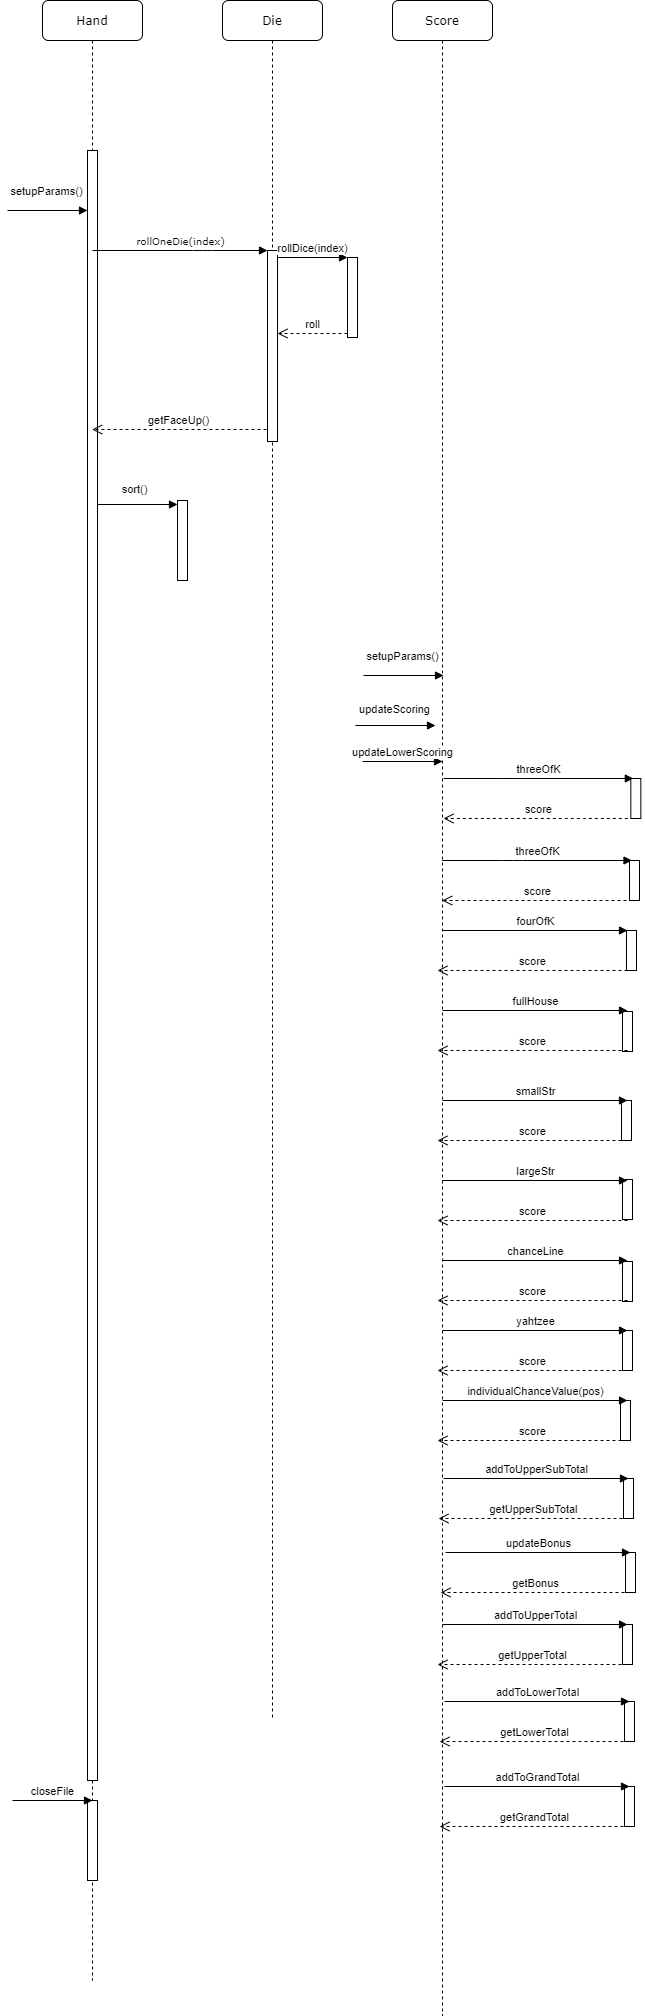

The diagram above was exported from draw.io. Its source (the exported page's mxGraphModel, read from the mxfile embedded in the PNG):
<mxGraphModel dx="773" dy="629" grid="0" gridSize="10" guides="0" tooltips="1" connect="1" arrows="1" fold="1" page="1" pageScale="1" pageWidth="1100" pageHeight="850" background="#ffffff" math="0" shadow="0">
  <root>
    <mxCell id="0" />
    <mxCell id="1" parent="0" />
    <mxCell id="7baba1c4bc27f4b0-2" value="Die" style="shape=umlLifeline;perimeter=lifelinePerimeter;whiteSpace=wrap;html=1;container=1;collapsible=0;recursiveResize=0;outlineConnect=0;rounded=1;shadow=0;comic=0;labelBackgroundColor=none;strokeWidth=1;fontFamily=Verdana;fontSize=12;align=center;" parent="1" vertex="1">
      <mxGeometry x="280" y="80" width="100" height="1720" as="geometry" />
    </mxCell>
    <mxCell id="yI_Bp0IKefqes0saPtgE-58" value="" style="html=1;points=[];perimeter=orthogonalPerimeter;" parent="7baba1c4bc27f4b0-2" vertex="1">
      <mxGeometry x="45" y="250" width="10" height="191" as="geometry" />
    </mxCell>
    <mxCell id="7baba1c4bc27f4b0-3" value="Score" style="shape=umlLifeline;perimeter=lifelinePerimeter;whiteSpace=wrap;html=1;container=1;collapsible=0;recursiveResize=0;outlineConnect=0;rounded=1;shadow=0;comic=0;labelBackgroundColor=none;strokeWidth=1;fontFamily=Verdana;fontSize=12;align=center;" parent="1" vertex="1">
      <mxGeometry x="450" y="80" width="100" height="2015" as="geometry" />
    </mxCell>
    <mxCell id="7baba1c4bc27f4b0-8" value="Hand" style="shape=umlLifeline;perimeter=lifelinePerimeter;whiteSpace=wrap;html=1;container=1;collapsible=0;recursiveResize=0;outlineConnect=0;rounded=1;shadow=0;comic=0;labelBackgroundColor=none;strokeWidth=1;fontFamily=Verdana;fontSize=12;align=center;" parent="1" vertex="1">
      <mxGeometry x="100" y="80" width="100" height="1980" as="geometry" />
    </mxCell>
    <mxCell id="yI_Bp0IKefqes0saPtgE-26" value="" style="html=1;points=[];perimeter=orthogonalPerimeter;rounded=0;shadow=0;comic=0;labelBackgroundColor=none;strokeWidth=1;fontFamily=Verdana;fontSize=12;align=center;" parent="7baba1c4bc27f4b0-8" vertex="1">
      <mxGeometry x="45" y="150" width="10" height="1630" as="geometry" />
    </mxCell>
    <mxCell id="yI_Bp0IKefqes0saPtgE-132" value="" style="html=1;points=[];perimeter=orthogonalPerimeter;" parent="7baba1c4bc27f4b0-8" vertex="1">
      <mxGeometry x="45" y="1800" width="10" height="80" as="geometry" />
    </mxCell>
    <mxCell id="yI_Bp0IKefqes0saPtgE-37" value="&lt;span style=&quot;font-size: 10px&quot;&gt;rollOneDie(index)&lt;br&gt;&lt;/span&gt;" style="html=1;verticalAlign=bottom;endArrow=block;labelBackgroundColor=none;fontFamily=Verdana;fontSize=12;edgeStyle=elbowEdgeStyle;elbow=vertical;" parent="1" target="yI_Bp0IKefqes0saPtgE-58" edge="1">
      <mxGeometry relative="1" as="geometry">
        <mxPoint x="150" y="330" as="sourcePoint" />
        <mxPoint x="320" y="300" as="targetPoint" />
        <Array as="points">
          <mxPoint x="260" y="330" />
        </Array>
      </mxGeometry>
    </mxCell>
    <mxCell id="yI_Bp0IKefqes0saPtgE-100" value="threeOfK" style="html=1;verticalAlign=bottom;endArrow=block;" parent="1" source="7baba1c4bc27f4b0-3" edge="1">
      <mxGeometry width="80" relative="1" as="geometry">
        <mxPoint x="660" y="980" as="sourcePoint" />
        <mxPoint x="689.5" y="940" as="targetPoint" />
        <Array as="points">
          <mxPoint x="570" y="940" />
        </Array>
      </mxGeometry>
    </mxCell>
    <mxCell id="yI_Bp0IKefqes0saPtgE-101" value="score" style="html=1;verticalAlign=bottom;endArrow=open;dashed=1;endSize=8;" parent="1" edge="1" target="7baba1c4bc27f4b0-3">
      <mxGeometry relative="1" as="geometry">
        <mxPoint x="690" y="980" as="sourcePoint" />
        <mxPoint x="620" y="1020" as="targetPoint" />
        <Array as="points">
          <mxPoint x="630" y="980" />
        </Array>
      </mxGeometry>
    </mxCell>
    <mxCell id="yI_Bp0IKefqes0saPtgE-106" value="" style="html=1;points=[];perimeter=orthogonalPerimeter;" parent="1" vertex="1">
      <mxGeometry x="680" y="1091" width="10" height="40" as="geometry" />
    </mxCell>
    <mxCell id="yI_Bp0IKefqes0saPtgE-107" value="fullHouse" style="html=1;verticalAlign=bottom;endArrow=block;" parent="1" edge="1">
      <mxGeometry width="80" relative="1" as="geometry">
        <mxPoint x="500" y="1090" as="sourcePoint" />
        <mxPoint x="685" y="1090" as="targetPoint" />
        <Array as="points">
          <mxPoint x="565.5" y="1090" />
        </Array>
      </mxGeometry>
    </mxCell>
    <mxCell id="yI_Bp0IKefqes0saPtgE-108" value="score" style="html=1;verticalAlign=bottom;endArrow=open;dashed=1;endSize=8;" parent="1" edge="1">
      <mxGeometry relative="1" as="geometry">
        <mxPoint x="685" y="1130" as="sourcePoint" />
        <mxPoint x="495" y="1130" as="targetPoint" />
        <Array as="points">
          <mxPoint x="625.5" y="1130" />
        </Array>
      </mxGeometry>
    </mxCell>
    <mxCell id="yI_Bp0IKefqes0saPtgE-112" value="" style="html=1;points=[];perimeter=orthogonalPerimeter;" parent="1" vertex="1">
      <mxGeometry x="679" y="1180" width="10" height="40" as="geometry" />
    </mxCell>
    <mxCell id="yI_Bp0IKefqes0saPtgE-113" value="smallStr" style="html=1;verticalAlign=bottom;endArrow=block;" parent="1" edge="1">
      <mxGeometry width="80" relative="1" as="geometry">
        <mxPoint x="500" y="1180" as="sourcePoint" />
        <mxPoint x="685" y="1180" as="targetPoint" />
        <Array as="points">
          <mxPoint x="565.5" y="1180" />
        </Array>
      </mxGeometry>
    </mxCell>
    <mxCell id="yI_Bp0IKefqes0saPtgE-114" value="score" style="html=1;verticalAlign=bottom;endArrow=open;dashed=1;endSize=8;" parent="1" edge="1">
      <mxGeometry relative="1" as="geometry">
        <mxPoint x="685" y="1220" as="sourcePoint" />
        <mxPoint x="495" y="1220" as="targetPoint" />
        <Array as="points">
          <mxPoint x="625.5" y="1220" />
        </Array>
      </mxGeometry>
    </mxCell>
    <mxCell id="yI_Bp0IKefqes0saPtgE-115" value="" style="html=1;points=[];perimeter=orthogonalPerimeter;" parent="1" vertex="1">
      <mxGeometry x="680" y="1259" width="10" height="40" as="geometry" />
    </mxCell>
    <mxCell id="yI_Bp0IKefqes0saPtgE-116" value="largeStr" style="html=1;verticalAlign=bottom;endArrow=block;" parent="1" edge="1">
      <mxGeometry width="80" relative="1" as="geometry">
        <mxPoint x="500" y="1260" as="sourcePoint" />
        <mxPoint x="685" y="1260" as="targetPoint" />
        <Array as="points">
          <mxPoint x="565.5" y="1260" />
        </Array>
      </mxGeometry>
    </mxCell>
    <mxCell id="yI_Bp0IKefqes0saPtgE-117" value="score" style="html=1;verticalAlign=bottom;endArrow=open;dashed=1;endSize=8;" parent="1" edge="1">
      <mxGeometry relative="1" as="geometry">
        <mxPoint x="685" y="1300" as="sourcePoint" />
        <mxPoint x="495" y="1300" as="targetPoint" />
        <Array as="points">
          <mxPoint x="625.5" y="1300" />
        </Array>
      </mxGeometry>
    </mxCell>
    <mxCell id="yI_Bp0IKefqes0saPtgE-118" value="" style="html=1;points=[];perimeter=orthogonalPerimeter;" parent="1" vertex="1">
      <mxGeometry x="680" y="1341" width="10" height="40" as="geometry" />
    </mxCell>
    <mxCell id="yI_Bp0IKefqes0saPtgE-119" value="chanceLine" style="html=1;verticalAlign=bottom;endArrow=block;" parent="1" edge="1">
      <mxGeometry width="80" relative="1" as="geometry">
        <mxPoint x="500" y="1340" as="sourcePoint" />
        <mxPoint x="685" y="1340" as="targetPoint" />
        <Array as="points">
          <mxPoint x="565.5" y="1340" />
        </Array>
      </mxGeometry>
    </mxCell>
    <mxCell id="yI_Bp0IKefqes0saPtgE-120" value="score" style="html=1;verticalAlign=bottom;endArrow=open;dashed=1;endSize=8;" parent="1" edge="1">
      <mxGeometry relative="1" as="geometry">
        <mxPoint x="685" y="1380" as="sourcePoint" />
        <mxPoint x="495" y="1380" as="targetPoint" />
        <Array as="points">
          <mxPoint x="625.5" y="1380" />
        </Array>
      </mxGeometry>
    </mxCell>
    <mxCell id="yI_Bp0IKefqes0saPtgE-121" value="" style="html=1;points=[];perimeter=orthogonalPerimeter;" parent="1" vertex="1">
      <mxGeometry x="680" y="1410" width="10" height="40" as="geometry" />
    </mxCell>
    <mxCell id="yI_Bp0IKefqes0saPtgE-122" value="yahtzee" style="html=1;verticalAlign=bottom;endArrow=block;" parent="1" edge="1">
      <mxGeometry width="80" relative="1" as="geometry">
        <mxPoint x="500" y="1410" as="sourcePoint" />
        <mxPoint x="685" y="1410" as="targetPoint" />
        <Array as="points">
          <mxPoint x="565.5" y="1410" />
        </Array>
      </mxGeometry>
    </mxCell>
    <mxCell id="yI_Bp0IKefqes0saPtgE-123" value="score" style="html=1;verticalAlign=bottom;endArrow=open;dashed=1;endSize=8;" parent="1" edge="1">
      <mxGeometry relative="1" as="geometry">
        <mxPoint x="685" y="1450" as="sourcePoint" />
        <mxPoint x="495" y="1450" as="targetPoint" />
        <Array as="points">
          <mxPoint x="625.5" y="1450" />
        </Array>
      </mxGeometry>
    </mxCell>
    <mxCell id="yI_Bp0IKefqes0saPtgE-124" value="" style="html=1;points=[];perimeter=orthogonalPerimeter;" parent="1" vertex="1">
      <mxGeometry x="678" y="1480" width="10" height="40" as="geometry" />
    </mxCell>
    <mxCell id="yI_Bp0IKefqes0saPtgE-125" value="individualChanceValue(pos)" style="html=1;verticalAlign=bottom;endArrow=block;" parent="1" edge="1">
      <mxGeometry width="80" relative="1" as="geometry">
        <mxPoint x="500" y="1480" as="sourcePoint" />
        <mxPoint x="685" y="1480" as="targetPoint" />
        <Array as="points">
          <mxPoint x="565.5" y="1480" />
        </Array>
      </mxGeometry>
    </mxCell>
    <mxCell id="yI_Bp0IKefqes0saPtgE-126" value="score" style="html=1;verticalAlign=bottom;endArrow=open;dashed=1;endSize=8;" parent="1" edge="1">
      <mxGeometry relative="1" as="geometry">
        <mxPoint x="685" y="1520" as="sourcePoint" />
        <mxPoint x="495" y="1520" as="targetPoint" />
        <Array as="points">
          <mxPoint x="625.5" y="1520" />
        </Array>
      </mxGeometry>
    </mxCell>
    <mxCell id="yI_Bp0IKefqes0saPtgE-133" value="closeFile" style="html=1;verticalAlign=bottom;endArrow=block;" parent="1" edge="1">
      <mxGeometry width="80" relative="1" as="geometry">
        <mxPoint x="70" y="1880" as="sourcePoint" />
        <mxPoint x="150" y="1880" as="targetPoint" />
      </mxGeometry>
    </mxCell>
    <mxCell id="6vPc4sqJJysirQgkIP36-12" value="" style="html=1;points=[];perimeter=orthogonalPerimeter;" vertex="1" parent="1">
      <mxGeometry x="405" y="337" width="10" height="80" as="geometry" />
    </mxCell>
    <mxCell id="6vPc4sqJJysirQgkIP36-13" value="rollDice(index)" style="html=1;verticalAlign=bottom;endArrow=block;entryX=0;entryY=0;" edge="1" target="6vPc4sqJJysirQgkIP36-12" parent="1">
      <mxGeometry relative="1" as="geometry">
        <mxPoint x="335" y="337" as="sourcePoint" />
      </mxGeometry>
    </mxCell>
    <mxCell id="6vPc4sqJJysirQgkIP36-14" value="roll&lt;br&gt;" style="html=1;verticalAlign=bottom;endArrow=open;dashed=1;endSize=8;exitX=0;exitY=0.95;" edge="1" source="6vPc4sqJJysirQgkIP36-12" parent="1">
      <mxGeometry relative="1" as="geometry">
        <mxPoint x="335" y="413" as="targetPoint" />
      </mxGeometry>
    </mxCell>
    <mxCell id="6vPc4sqJJysirQgkIP36-17" value="getFaceUp()" style="html=1;verticalAlign=bottom;endArrow=open;dashed=1;endSize=8;" edge="1" parent="1" target="7baba1c4bc27f4b0-8">
      <mxGeometry relative="1" as="geometry">
        <mxPoint x="324" y="509" as="sourcePoint" />
        <mxPoint x="244" y="509" as="targetPoint" />
      </mxGeometry>
    </mxCell>
    <mxCell id="yI_Bp0IKefqes0saPtgE-99" value="" style="html=1;points=[];perimeter=orthogonalPerimeter;" parent="1" vertex="1">
      <mxGeometry x="687" y="940" width="10" height="40" as="geometry" />
    </mxCell>
    <mxCell id="yI_Bp0IKefqes0saPtgE-104" value="fourOfK" style="html=1;verticalAlign=bottom;endArrow=block;" parent="1" edge="1">
      <mxGeometry width="80" relative="1" as="geometry">
        <mxPoint x="500" y="1010" as="sourcePoint" />
        <mxPoint x="685" y="1010" as="targetPoint" />
        <Array as="points">
          <mxPoint x="565.5" y="1010" />
        </Array>
      </mxGeometry>
    </mxCell>
    <mxCell id="yI_Bp0IKefqes0saPtgE-105" value="score" style="html=1;verticalAlign=bottom;endArrow=open;dashed=1;endSize=8;" parent="1" edge="1">
      <mxGeometry relative="1" as="geometry">
        <mxPoint x="685" y="1050" as="sourcePoint" />
        <mxPoint x="495" y="1050" as="targetPoint" />
        <Array as="points">
          <mxPoint x="625.5" y="1050" />
        </Array>
      </mxGeometry>
    </mxCell>
    <mxCell id="yI_Bp0IKefqes0saPtgE-103" value="" style="html=1;points=[];perimeter=orthogonalPerimeter;" parent="1" vertex="1">
      <mxGeometry x="684" y="1010" width="10" height="40" as="geometry" />
    </mxCell>
    <mxCell id="6vPc4sqJJysirQgkIP36-18" value="" style="html=1;points=[];perimeter=orthogonalPerimeter;" vertex="1" parent="1">
      <mxGeometry x="681" y="1558" width="10" height="40" as="geometry" />
    </mxCell>
    <mxCell id="6vPc4sqJJysirQgkIP36-19" value="addToUpperSubTotal" style="html=1;verticalAlign=bottom;endArrow=block;" edge="1" parent="1">
      <mxGeometry width="80" relative="1" as="geometry">
        <mxPoint x="501" y="1557.9999999999998" as="sourcePoint" />
        <mxPoint x="686" y="1557.9999999999998" as="targetPoint" />
        <Array as="points">
          <mxPoint x="566.5" y="1558" />
        </Array>
      </mxGeometry>
    </mxCell>
    <mxCell id="6vPc4sqJJysirQgkIP36-20" value="getUpperSubTotal" style="html=1;verticalAlign=bottom;endArrow=open;dashed=1;endSize=8;" edge="1" parent="1">
      <mxGeometry relative="1" as="geometry">
        <mxPoint x="686" y="1598" as="sourcePoint" />
        <mxPoint x="496" y="1598" as="targetPoint" />
        <Array as="points">
          <mxPoint x="626.5" y="1598" />
        </Array>
      </mxGeometry>
    </mxCell>
    <mxCell id="6vPc4sqJJysirQgkIP36-21" value="" style="html=1;points=[];perimeter=orthogonalPerimeter;" vertex="1" parent="1">
      <mxGeometry x="683" y="1632" width="10" height="40" as="geometry" />
    </mxCell>
    <mxCell id="6vPc4sqJJysirQgkIP36-22" value="updateBonus" style="html=1;verticalAlign=bottom;endArrow=block;" edge="1" parent="1">
      <mxGeometry width="80" relative="1" as="geometry">
        <mxPoint x="503" y="1631.9999999999998" as="sourcePoint" />
        <mxPoint x="688" y="1631.9999999999998" as="targetPoint" />
        <Array as="points">
          <mxPoint x="568.5" y="1632" />
        </Array>
      </mxGeometry>
    </mxCell>
    <mxCell id="6vPc4sqJJysirQgkIP36-23" value="getBonus" style="html=1;verticalAlign=bottom;endArrow=open;dashed=1;endSize=8;" edge="1" parent="1">
      <mxGeometry relative="1" as="geometry">
        <mxPoint x="688" y="1672" as="sourcePoint" />
        <mxPoint x="498" y="1672" as="targetPoint" />
        <Array as="points">
          <mxPoint x="628.5" y="1672" />
        </Array>
      </mxGeometry>
    </mxCell>
    <mxCell id="6vPc4sqJJysirQgkIP36-24" value="" style="html=1;points=[];perimeter=orthogonalPerimeter;" vertex="1" parent="1">
      <mxGeometry x="680" y="1704" width="10" height="40" as="geometry" />
    </mxCell>
    <mxCell id="6vPc4sqJJysirQgkIP36-25" value="addToUpperTotal" style="html=1;verticalAlign=bottom;endArrow=block;" edge="1" parent="1">
      <mxGeometry width="80" relative="1" as="geometry">
        <mxPoint x="500" y="1703.9999999999998" as="sourcePoint" />
        <mxPoint x="685" y="1703.9999999999998" as="targetPoint" />
        <Array as="points">
          <mxPoint x="565.5" y="1704" />
        </Array>
      </mxGeometry>
    </mxCell>
    <mxCell id="6vPc4sqJJysirQgkIP36-26" value="getUpperTotal" style="html=1;verticalAlign=bottom;endArrow=open;dashed=1;endSize=8;" edge="1" parent="1">
      <mxGeometry relative="1" as="geometry">
        <mxPoint x="685" y="1744" as="sourcePoint" />
        <mxPoint x="495" y="1744" as="targetPoint" />
        <Array as="points">
          <mxPoint x="625.5" y="1744" />
        </Array>
      </mxGeometry>
    </mxCell>
    <mxCell id="6vPc4sqJJysirQgkIP36-27" value="" style="html=1;points=[];perimeter=orthogonalPerimeter;" vertex="1" parent="1">
      <mxGeometry x="682" y="1781" width="10" height="40" as="geometry" />
    </mxCell>
    <mxCell id="6vPc4sqJJysirQgkIP36-28" value="addToLowerTotal" style="html=1;verticalAlign=bottom;endArrow=block;" edge="1" parent="1">
      <mxGeometry width="80" relative="1" as="geometry">
        <mxPoint x="502" y="1780.9999999999998" as="sourcePoint" />
        <mxPoint x="687" y="1780.9999999999998" as="targetPoint" />
        <Array as="points">
          <mxPoint x="567.5" y="1781" />
        </Array>
      </mxGeometry>
    </mxCell>
    <mxCell id="6vPc4sqJJysirQgkIP36-29" value="getLowerTotal" style="html=1;verticalAlign=bottom;endArrow=open;dashed=1;endSize=8;" edge="1" parent="1">
      <mxGeometry relative="1" as="geometry">
        <mxPoint x="687" y="1821" as="sourcePoint" />
        <mxPoint x="497" y="1821" as="targetPoint" />
        <Array as="points">
          <mxPoint x="627.5" y="1821" />
        </Array>
      </mxGeometry>
    </mxCell>
    <mxCell id="6vPc4sqJJysirQgkIP36-31" value="" style="html=1;points=[];perimeter=orthogonalPerimeter;" vertex="1" parent="1">
      <mxGeometry x="682" y="1866" width="10" height="40" as="geometry" />
    </mxCell>
    <mxCell id="6vPc4sqJJysirQgkIP36-32" value="addToGrandTotal" style="html=1;verticalAlign=bottom;endArrow=block;" edge="1" parent="1">
      <mxGeometry width="80" relative="1" as="geometry">
        <mxPoint x="502" y="1865.9999999999998" as="sourcePoint" />
        <mxPoint x="687" y="1865.9999999999998" as="targetPoint" />
        <Array as="points">
          <mxPoint x="567.5" y="1866" />
        </Array>
      </mxGeometry>
    </mxCell>
    <mxCell id="6vPc4sqJJysirQgkIP36-33" value="getGrandTotal" style="html=1;verticalAlign=bottom;endArrow=open;dashed=1;endSize=8;" edge="1" parent="1">
      <mxGeometry relative="1" as="geometry">
        <mxPoint x="687" y="1906" as="sourcePoint" />
        <mxPoint x="497" y="1906" as="targetPoint" />
        <Array as="points">
          <mxPoint x="627.5" y="1906" />
        </Array>
      </mxGeometry>
    </mxCell>
    <mxCell id="6vPc4sqJJysirQgkIP36-35" value="updateLowerScoring&lt;br&gt;" style="html=1;verticalAlign=bottom;endArrow=block;" edge="1" parent="1">
      <mxGeometry width="80" relative="1" as="geometry">
        <mxPoint x="420" y="841" as="sourcePoint" />
        <mxPoint x="500" y="841" as="targetPoint" />
      </mxGeometry>
    </mxCell>
    <mxCell id="6vPc4sqJJysirQgkIP36-36" value="threeOfK" style="html=1;verticalAlign=bottom;endArrow=block;" edge="1" parent="1">
      <mxGeometry width="80" relative="1" as="geometry">
        <mxPoint x="500.9966666666665" y="858" as="sourcePoint" />
        <mxPoint x="690.83" y="858" as="targetPoint" />
        <Array as="points">
          <mxPoint x="571.33" y="858" />
        </Array>
      </mxGeometry>
    </mxCell>
    <mxCell id="6vPc4sqJJysirQgkIP36-37" value="score" style="html=1;verticalAlign=bottom;endArrow=open;dashed=1;endSize=8;" edge="1" parent="1">
      <mxGeometry relative="1" as="geometry">
        <mxPoint x="691.33" y="898" as="sourcePoint" />
        <mxPoint x="500.9966666666665" y="898" as="targetPoint" />
        <Array as="points">
          <mxPoint x="631.33" y="898" />
        </Array>
      </mxGeometry>
    </mxCell>
    <mxCell id="6vPc4sqJJysirQgkIP36-38" value="" style="html=1;points=[];perimeter=orthogonalPerimeter;" vertex="1" parent="1">
      <mxGeometry x="688.33" y="858" width="10" height="40" as="geometry" />
    </mxCell>
    <mxCell id="6vPc4sqJJysirQgkIP36-39" value="updateScoring" style="html=1;verticalAlign=bottom;endArrow=block;" edge="1" parent="1">
      <mxGeometry x="-0.025" y="7" width="80" relative="1" as="geometry">
        <mxPoint x="413" y="805" as="sourcePoint" />
        <mxPoint x="493" y="805" as="targetPoint" />
        <mxPoint as="offset" />
      </mxGeometry>
    </mxCell>
    <mxCell id="6vPc4sqJJysirQgkIP36-41" value="sort()" style="html=1;verticalAlign=bottom;endArrow=block;" edge="1" parent="1">
      <mxGeometry x="-0.075" y="6" width="80" relative="1" as="geometry">
        <mxPoint x="155" y="584" as="sourcePoint" />
        <mxPoint x="235" y="584" as="targetPoint" />
        <mxPoint as="offset" />
      </mxGeometry>
    </mxCell>
    <mxCell id="6vPc4sqJJysirQgkIP36-42" value="" style="html=1;points=[];perimeter=orthogonalPerimeter;" vertex="1" parent="1">
      <mxGeometry x="235" y="580" width="10" height="80" as="geometry" />
    </mxCell>
    <mxCell id="6vPc4sqJJysirQgkIP36-43" value="setupParams()" style="html=1;verticalAlign=bottom;endArrow=block;" edge="1" parent="1">
      <mxGeometry x="-0.025" y="10" width="80" relative="1" as="geometry">
        <mxPoint x="65" y="290" as="sourcePoint" />
        <mxPoint x="145" y="290" as="targetPoint" />
        <mxPoint as="offset" />
      </mxGeometry>
    </mxCell>
    <mxCell id="6vPc4sqJJysirQgkIP36-44" value="setupParams()" style="html=1;verticalAlign=bottom;endArrow=block;" edge="1" parent="1">
      <mxGeometry x="-0.025" y="10" width="80" relative="1" as="geometry">
        <mxPoint x="421" y="755" as="sourcePoint" />
        <mxPoint x="501" y="755" as="targetPoint" />
        <mxPoint as="offset" />
      </mxGeometry>
    </mxCell>
  </root>
</mxGraphModel>